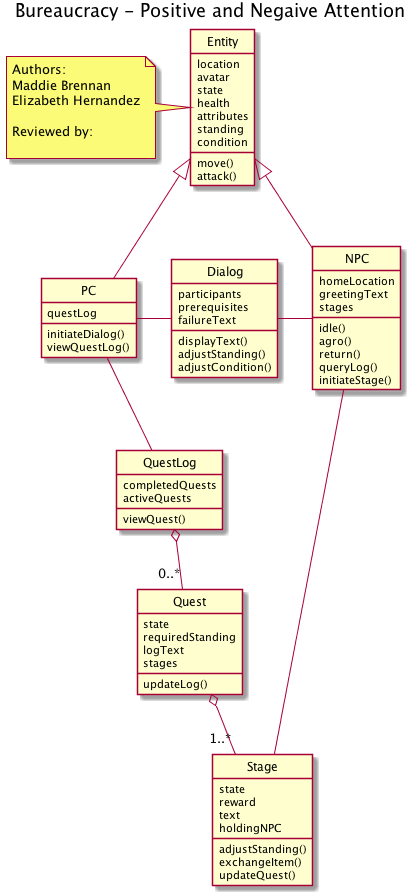

The diagram above was rendered by PlantUML. Its source (embedded in the PNG):
@startuml
title Bureaucracy - Positive and Negaive Attention
hide circles
note left of Entity
	Authors:
	Maddie Brennan
	Elizabeth Hernandez

	Reviewed by:
	
end note
Class Entity{
location
avatar
state
health
attributes
standing
condition
move()
attack()
}
Class PC {
questLog
initiateDialog()
viewQuestLog()
}
Class NPC {
homeLocation
greetingText
stages
idle()
agro()
return()
queryLog()
initiateStage()
}
Class Dialog{
participants
prerequisites
failureText
displayText()
adjustStanding()
adjustCondition()
}
Class QuestLog{
completedQuests
activeQuests
viewQuest()
}
Class Quest{
state
requiredStanding
logText
stages
updateLog()
}
Class Stage{
state
reward
text
holdingNPC
adjustStanding()
exchangeItem()
updateQuest()
}
Entity <|-- PC
Entity <|-- NPC
PC -- QuestLog
QuestLog o-- "0..*" Quest
Quest o-- "1..*" Stage
NPC -- Stage
PC -right- Dialog
NPC -left- Dialog

@enduml